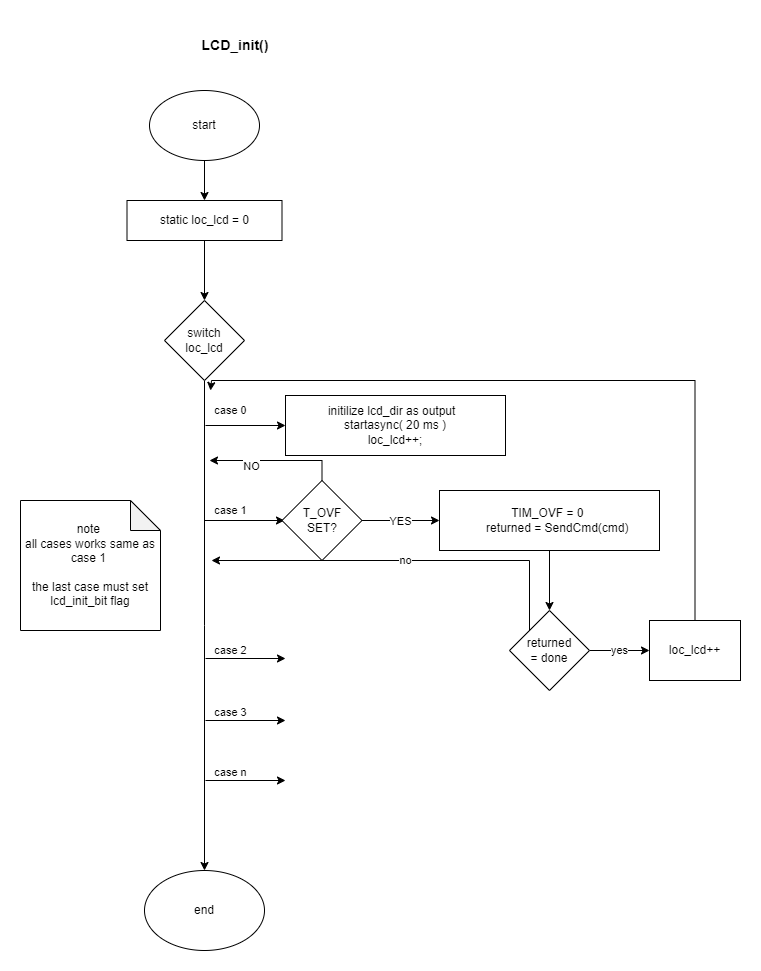

The diagram above was exported from draw.io. Its source (the exported page's mxGraphModel, read from the mxfile embedded in the PNG):
<mxGraphModel dx="864" dy="516" grid="1" gridSize="10" guides="1" tooltips="1" connect="1" arrows="1" fold="1" page="1" pageScale="1" pageWidth="827" pageHeight="1169" math="0" shadow="0">
  <root>
    <mxCell id="WIyWlLk6GJQsqaUBKTNV-0" />
    <mxCell id="WIyWlLk6GJQsqaUBKTNV-1" parent="WIyWlLk6GJQsqaUBKTNV-0" />
    <mxCell id="5XL-AfuoLFEGQNadOze3-2" style="edgeStyle=orthogonalEdgeStyle;rounded=0;orthogonalLoop=1;jettySize=auto;html=1;exitX=0.5;exitY=1;exitDx=0;exitDy=0;" parent="WIyWlLk6GJQsqaUBKTNV-1" source="5XL-AfuoLFEGQNadOze3-0" target="5XL-AfuoLFEGQNadOze3-3" edge="1">
      <mxGeometry relative="1" as="geometry">
        <mxPoint x="274" y="260" as="targetPoint" />
      </mxGeometry>
    </mxCell>
    <mxCell id="5XL-AfuoLFEGQNadOze3-0" value="start" style="ellipse;whiteSpace=wrap;html=1;" parent="WIyWlLk6GJQsqaUBKTNV-1" vertex="1">
      <mxGeometry x="219" y="150" width="110" height="70" as="geometry" />
    </mxCell>
    <mxCell id="5XL-AfuoLFEGQNadOze3-1" value="&lt;b&gt;&lt;font style=&quot;font-size: 14px;&quot;&gt;LCD_init()&lt;/font&gt;&lt;/b&gt;" style="text;html=1;strokeColor=none;fillColor=none;align=center;verticalAlign=middle;whiteSpace=wrap;rounded=0;" parent="WIyWlLk6GJQsqaUBKTNV-1" vertex="1">
      <mxGeometry x="210" y="80" width="190" height="50" as="geometry" />
    </mxCell>
    <mxCell id="5XL-AfuoLFEGQNadOze3-6" value="" style="edgeStyle=orthogonalEdgeStyle;rounded=0;orthogonalLoop=1;jettySize=auto;html=1;" parent="WIyWlLk6GJQsqaUBKTNV-1" source="5XL-AfuoLFEGQNadOze3-3" target="5XL-AfuoLFEGQNadOze3-5" edge="1">
      <mxGeometry relative="1" as="geometry" />
    </mxCell>
    <mxCell id="5XL-AfuoLFEGQNadOze3-3" value="static loc_lcd = 0" style="whiteSpace=wrap;html=1;" parent="WIyWlLk6GJQsqaUBKTNV-1" vertex="1">
      <mxGeometry x="196.5" y="260" width="155" height="40" as="geometry" />
    </mxCell>
    <mxCell id="5XL-AfuoLFEGQNadOze3-7" style="edgeStyle=orthogonalEdgeStyle;rounded=0;orthogonalLoop=1;jettySize=auto;html=1;exitX=0.5;exitY=1;exitDx=0;exitDy=0;" parent="WIyWlLk6GJQsqaUBKTNV-1" source="5XL-AfuoLFEGQNadOze3-5" edge="1">
      <mxGeometry relative="1" as="geometry">
        <mxPoint x="274" y="930" as="targetPoint" />
      </mxGeometry>
    </mxCell>
    <mxCell id="5XL-AfuoLFEGQNadOze3-5" value="switch&lt;br&gt;loc_lcd" style="rhombus;whiteSpace=wrap;html=1;" parent="WIyWlLk6GJQsqaUBKTNV-1" vertex="1">
      <mxGeometry x="234" y="360" width="80" height="80" as="geometry" />
    </mxCell>
    <mxCell id="5XL-AfuoLFEGQNadOze3-8" value="case 0" style="endArrow=classic;html=1;rounded=0;" parent="WIyWlLk6GJQsqaUBKTNV-1" edge="1">
      <mxGeometry x="-0.375" y="15" width="50" height="50" relative="1" as="geometry">
        <mxPoint x="275" y="485" as="sourcePoint" />
        <mxPoint x="355" y="485" as="targetPoint" />
        <mxPoint as="offset" />
      </mxGeometry>
    </mxCell>
    <mxCell id="5XL-AfuoLFEGQNadOze3-9" value="&lt;div&gt;initilize lcd_dir as output&amp;nbsp;&amp;nbsp;&lt;/div&gt;&lt;div&gt; startasync( 20 ms )&lt;/div&gt;&lt;div&gt;&lt;span style=&quot;&quot;&gt; &lt;/span&gt;loc_lcd++;&lt;/div&gt;" style="rounded=0;whiteSpace=wrap;html=1;" parent="WIyWlLk6GJQsqaUBKTNV-1" vertex="1">
      <mxGeometry x="355" y="455" width="220" height="60" as="geometry" />
    </mxCell>
    <mxCell id="5XL-AfuoLFEGQNadOze3-10" value="case 1" style="endArrow=classic;html=1;rounded=0;" parent="WIyWlLk6GJQsqaUBKTNV-1" edge="1">
      <mxGeometry x="-0.35" y="10" width="50" height="50" relative="1" as="geometry">
        <mxPoint x="274" y="580" as="sourcePoint" />
        <mxPoint x="354" y="580" as="targetPoint" />
        <mxPoint as="offset" />
      </mxGeometry>
    </mxCell>
    <mxCell id="5XL-AfuoLFEGQNadOze3-13" value="YES" style="edgeStyle=orthogonalEdgeStyle;rounded=0;orthogonalLoop=1;jettySize=auto;html=1;exitX=1;exitY=0.5;exitDx=0;exitDy=0;" parent="WIyWlLk6GJQsqaUBKTNV-1" source="5XL-AfuoLFEGQNadOze3-12" edge="1">
      <mxGeometry relative="1" as="geometry">
        <mxPoint x="509" y="580" as="targetPoint" />
      </mxGeometry>
    </mxCell>
    <mxCell id="5XL-AfuoLFEGQNadOze3-14" style="edgeStyle=orthogonalEdgeStyle;rounded=0;orthogonalLoop=1;jettySize=auto;html=1;exitX=0.5;exitY=0;exitDx=0;exitDy=0;" parent="WIyWlLk6GJQsqaUBKTNV-1" source="5XL-AfuoLFEGQNadOze3-12" edge="1">
      <mxGeometry relative="1" as="geometry">
        <mxPoint x="279" y="520" as="targetPoint" />
        <Array as="points">
          <mxPoint x="392" y="520" />
        </Array>
      </mxGeometry>
    </mxCell>
    <mxCell id="5XL-AfuoLFEGQNadOze3-15" value="NO" style="edgeLabel;html=1;align=center;verticalAlign=middle;resizable=0;points=[];" parent="5XL-AfuoLFEGQNadOze3-14" vertex="1" connectable="0">
      <mxGeometry x="0.3811" y="5" relative="1" as="geometry">
        <mxPoint as="offset" />
      </mxGeometry>
    </mxCell>
    <mxCell id="5XL-AfuoLFEGQNadOze3-12" value="T_OVF&lt;br&gt;SET?" style="rhombus;whiteSpace=wrap;html=1;" parent="WIyWlLk6GJQsqaUBKTNV-1" vertex="1">
      <mxGeometry x="351.5" y="540" width="80" height="80" as="geometry" />
    </mxCell>
    <mxCell id="5XL-AfuoLFEGQNadOze3-17" style="edgeStyle=orthogonalEdgeStyle;rounded=0;orthogonalLoop=1;jettySize=auto;html=1;" parent="WIyWlLk6GJQsqaUBKTNV-1" source="5XL-AfuoLFEGQNadOze3-16" target="5XL-AfuoLFEGQNadOze3-18" edge="1">
      <mxGeometry relative="1" as="geometry">
        <mxPoint x="619" y="660" as="targetPoint" />
      </mxGeometry>
    </mxCell>
    <mxCell id="5XL-AfuoLFEGQNadOze3-16" value="&lt;div&gt;TIM_OVF = 0&amp;nbsp;&lt;/div&gt;&lt;div&gt;&amp;nbsp; &amp;nbsp; &amp;nbsp;returned = SendCmd(cmd)&lt;/div&gt;" style="rounded=0;whiteSpace=wrap;html=1;" parent="WIyWlLk6GJQsqaUBKTNV-1" vertex="1">
      <mxGeometry x="509" y="550" width="220" height="60" as="geometry" />
    </mxCell>
    <mxCell id="5XL-AfuoLFEGQNadOze3-20" value="yes" style="edgeStyle=orthogonalEdgeStyle;rounded=0;orthogonalLoop=1;jettySize=auto;html=1;" parent="WIyWlLk6GJQsqaUBKTNV-1" source="5XL-AfuoLFEGQNadOze3-18" target="5XL-AfuoLFEGQNadOze3-19" edge="1">
      <mxGeometry relative="1" as="geometry" />
    </mxCell>
    <mxCell id="5XL-AfuoLFEGQNadOze3-23" value="no" style="edgeStyle=orthogonalEdgeStyle;rounded=0;orthogonalLoop=1;jettySize=auto;html=1;exitX=0;exitY=0;exitDx=0;exitDy=0;" parent="WIyWlLk6GJQsqaUBKTNV-1" source="5XL-AfuoLFEGQNadOze3-18" edge="1">
      <mxGeometry relative="1" as="geometry">
        <mxPoint x="281" y="620" as="targetPoint" />
        <Array as="points">
          <mxPoint x="599" y="620" />
        </Array>
      </mxGeometry>
    </mxCell>
    <mxCell id="5XL-AfuoLFEGQNadOze3-18" value="returned&lt;br&gt;= done" style="rhombus;whiteSpace=wrap;html=1;" parent="WIyWlLk6GJQsqaUBKTNV-1" vertex="1">
      <mxGeometry x="579" y="670" width="80" height="80" as="geometry" />
    </mxCell>
    <mxCell id="5XL-AfuoLFEGQNadOze3-22" style="edgeStyle=orthogonalEdgeStyle;rounded=0;orthogonalLoop=1;jettySize=auto;html=1;" parent="WIyWlLk6GJQsqaUBKTNV-1" source="5XL-AfuoLFEGQNadOze3-19" edge="1">
      <mxGeometry relative="1" as="geometry">
        <mxPoint x="280" y="450" as="targetPoint" />
        <Array as="points">
          <mxPoint x="765" y="440" />
          <mxPoint x="281" y="440" />
        </Array>
      </mxGeometry>
    </mxCell>
    <mxCell id="5XL-AfuoLFEGQNadOze3-19" value="loc_lcd++" style="whiteSpace=wrap;html=1;" parent="WIyWlLk6GJQsqaUBKTNV-1" vertex="1">
      <mxGeometry x="719" y="680" width="91" height="60" as="geometry" />
    </mxCell>
    <mxCell id="5XL-AfuoLFEGQNadOze3-24" value="case 2" style="endArrow=classic;html=1;rounded=0;" parent="WIyWlLk6GJQsqaUBKTNV-1" edge="1">
      <mxGeometry x="-0.375" y="8" width="50" height="50" relative="1" as="geometry">
        <mxPoint x="275" y="718" as="sourcePoint" />
        <mxPoint x="355" y="718" as="targetPoint" />
        <mxPoint as="offset" />
      </mxGeometry>
    </mxCell>
    <mxCell id="5XL-AfuoLFEGQNadOze3-25" value="case 3" style="endArrow=classic;html=1;rounded=0;" parent="WIyWlLk6GJQsqaUBKTNV-1" edge="1">
      <mxGeometry x="-0.375" y="8" width="50" height="50" relative="1" as="geometry">
        <mxPoint x="275" y="780" as="sourcePoint" />
        <mxPoint x="355" y="780" as="targetPoint" />
        <mxPoint as="offset" />
      </mxGeometry>
    </mxCell>
    <mxCell id="5XL-AfuoLFEGQNadOze3-26" value="case n" style="endArrow=classic;html=1;rounded=0;" parent="WIyWlLk6GJQsqaUBKTNV-1" edge="1">
      <mxGeometry x="-0.375" y="8" width="50" height="50" relative="1" as="geometry">
        <mxPoint x="275" y="840" as="sourcePoint" />
        <mxPoint x="355" y="840" as="targetPoint" />
        <mxPoint as="offset" />
      </mxGeometry>
    </mxCell>
    <mxCell id="5XL-AfuoLFEGQNadOze3-27" value="note&amp;nbsp;&lt;br&gt;all cases works same as case 1&amp;nbsp;&lt;br&gt;&lt;br&gt;the last case must set lcd_init_bit flag" style="shape=note;whiteSpace=wrap;html=1;backgroundOutline=1;darkOpacity=0.05;" parent="WIyWlLk6GJQsqaUBKTNV-1" vertex="1">
      <mxGeometry x="90" y="560" width="140" height="130" as="geometry" />
    </mxCell>
    <mxCell id="5XL-AfuoLFEGQNadOze3-28" value="end" style="ellipse;whiteSpace=wrap;html=1;" parent="WIyWlLk6GJQsqaUBKTNV-1" vertex="1">
      <mxGeometry x="214" y="930" width="120" height="80" as="geometry" />
    </mxCell>
  </root>
</mxGraphModel>